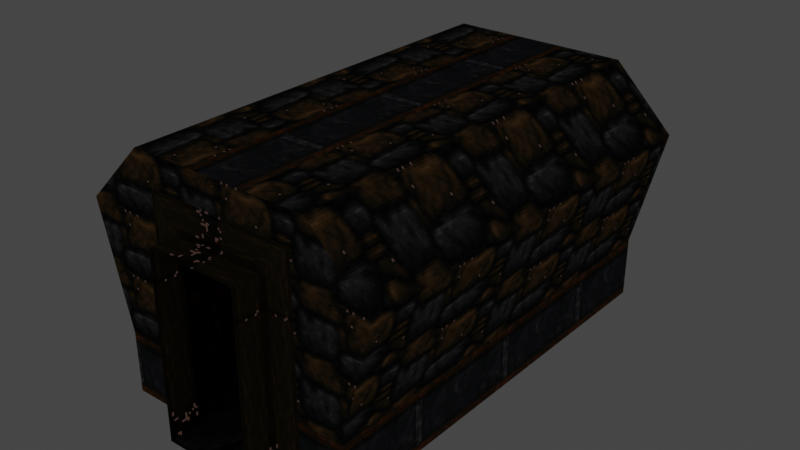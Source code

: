 # Source: c3l01g.blend  (saved by Blender 3.6.13; exported with 4.5.12 LTS)
import bpy
from mathutils import Matrix  # noqa: F401  (used for matrix-valued properties, if any)

bpy.ops.wm.read_factory_settings(use_empty=True)
scene = bpy.context.scene
scene.name = 'Scene'

# ---- collections
col_collection = bpy.data.collections.new('Collection'); scene.collection.children.link(col_collection)
col_c3l01a = bpy.data.collections.new('c3l01a'); scene.collection.children.link(col_c3l01a)
col_c3l01b = bpy.data.collections.new('c3l01b'); scene.collection.children.link(col_c3l01b)
col_c3l01c = bpy.data.collections.new('c3l01c'); scene.collection.children.link(col_c3l01c)
col_c3l01d = bpy.data.collections.new('c3l01d'); scene.collection.children.link(col_c3l01d)
col_c3l01e = bpy.data.collections.new('c3l01e'); scene.collection.children.link(col_c3l01e)
col_c3l01f = bpy.data.collections.new('c3l01f'); scene.collection.children.link(col_c3l01f)
col_c3l01g = bpy.data.collections.new('c3l01g'); scene.collection.children.link(col_c3l01g)

# ---- images (referenced by path relative to the original .blend; pixels are not part of the script)
import os
ASSET_DIR = os.environ.get("B2B_ASSET_DIR", "")  # directory of the original .blend (textures are referenced by path, not embedded)
HERE = os.path.dirname(os.path.abspath(__file__))  # packed textures are extracted next to this script under _unpacked/

def load_image(name, relpath, width, height, colorspace="sRGB"):
    """Load a texture the original file referenced (path relative to the .blend, or extracted next to this script)."""
    p = next((c for c in (os.path.join(HERE, relpath), os.path.join(ASSET_DIR, relpath)) if relpath and os.path.exists(c)), "")
    if p:
        img = bpy.data.images.load(p, check_existing=True)
        img.name = name
    else:  # same state as the original file: an image datablock whose file is absent (Cycles renders it pink)
        img = bpy.data.images.new(name, width, height)
        img.source = "FILE"
        img.filepath = "//" + (relpath or name)
    img.colorspace_settings.name = colorspace
    return img
img_024_004 = load_image('024_004', '_unpacked/024_004.a1318128.png', 64, 32, 'sRGB')
img_146_001 = load_image('146_001', '_unpacked/146_001.ea8855c1.png', 16, 128, 'sRGB')
img_146_001_emission = load_image('146_001_emission', '_unpacked/146_001_emission.7c9c19d0.png', 16, 128, 'sRGB')
img_019_004 = load_image('019_004', '_unpacked/019_004.d3926d77.png', 64, 32, 'sRGB')
img_019_004_emission = load_image('019_004_emission', '_unpacked/019_004_emission.5c71ef79.png', 64, 32, 'sRGB')
img_022_003 = load_image('022_003', '_unpacked/022_003.de1a7ba4.png', 64, 64, 'sRGB')

# ---- materials (node trees are filled in below, after node groups)
mat_024_004 = bpy.data.materials.new('024_004')
mat_024_004.use_backface_culling = True
mat_024_004.use_transparent_shadow = False
mat_024_004.preview_render_type = 'FLAT'
mat_024_004.diffuse_color = (0.9613, 0.9359, 0.9904, 1.0)
mat_146_001 = bpy.data.materials.new('146_001')
mat_146_001.use_backface_culling = True
mat_146_001.use_transparent_shadow = False
mat_146_001.preview_render_type = 'FLAT'
mat_146_001.diffuse_color = (0.3751, 0.1062, 0.6431, 1.0)
mat_019_004 = bpy.data.materials.new('019_004')
mat_019_004.use_backface_culling = True
mat_019_004.use_transparent_shadow = False
mat_019_004.preview_render_type = 'FLAT'
mat_019_004.diffuse_color = (0.7976, 0.9862, 0.2052, 1.0)
mat_022_003 = bpy.data.materials.new('022_003')
mat_022_003.use_backface_culling = True
mat_022_003.use_transparent_shadow = False
mat_022_003.preview_render_type = 'FLAT'
mat_022_003.diffuse_color = (0.4052, 0.681, 0.4812, 1.0)

# ---- material node trees
mat_024_004.use_nodes = True; mat_024_004.node_tree.nodes.clear()
_N = mat_024_004.node_tree.nodes; _L = mat_024_004.node_tree.links
n0 = _N.new('ShaderNodeOutputMaterial'); n0.name = 'Material Output'; n0.location = (300, 300)
n1 = _N.new('ShaderNodeBsdfDiffuse'); n1.name = 'Diffuse BSDF'; n1.location = (0, 0)
n2 = _N.new('ShaderNodeTexImage'); n2.name = 'Image Texture'; n2.location = (-256, 300)
n2.image = img_024_004
n2.interpolation = 'Closest'
_L.new(n2.outputs[0], n1.inputs[0])
_L.new(n1.outputs[0], n0.inputs[0])
n0.is_active_output = True
mat_146_001.use_nodes = True; mat_146_001.node_tree.nodes.clear()
_N = mat_146_001.node_tree.nodes; _L = mat_146_001.node_tree.links
n0 = _N.new('ShaderNodeOutputMaterial'); n0.name = 'Material Output'; n0.location = (300, 300)
n1 = _N.new('ShaderNodeBsdfDiffuse'); n1.name = 'Diffuse BSDF'; n1.location = (0, 0)
n2 = _N.new('ShaderNodeTexImage'); n2.name = 'Image Texture'; n2.location = (-256, 300)
n2.image = img_146_001
n2.interpolation = 'Closest'
n3 = _N.new('ShaderNodeTexImage'); n3.name = 'Image Texture.001'; n3.location = (0, 0)
n3.image = img_146_001_emission
n3.interpolation = 'Closest'
n4 = _N.new('ShaderNodeMixShader'); n4.name = 'Mix Shader'; n4.location = (0, 0)
n5 = _N.new('ShaderNodeEmission'); n5.name = 'Emission'; n5.location = (0, 0)
_L.new(n2.outputs[0], n1.inputs[0])
_L.new(n2.outputs[0], n5.inputs[0])
_L.new(n3.outputs[0], n4.inputs[0])
_L.new(n1.outputs[0], n4.inputs[1])
_L.new(n5.outputs[0], n4.inputs[2])
_L.new(n4.outputs[0], n0.inputs[0])
n0.is_active_output = True
mat_019_004.use_nodes = True; mat_019_004.node_tree.nodes.clear()
_N = mat_019_004.node_tree.nodes; _L = mat_019_004.node_tree.links
n0 = _N.new('ShaderNodeOutputMaterial'); n0.name = 'Material Output'; n0.location = (300, 300)
n1 = _N.new('ShaderNodeBsdfDiffuse'); n1.name = 'Diffuse BSDF'; n1.location = (0, 0)
n2 = _N.new('ShaderNodeTexImage'); n2.name = 'Image Texture'; n2.location = (-256, 300)
n2.image = img_019_004
n2.interpolation = 'Closest'
n3 = _N.new('ShaderNodeTexImage'); n3.name = 'Image Texture.001'; n3.location = (0, 0)
n3.image = img_019_004_emission
n3.interpolation = 'Closest'
n4 = _N.new('ShaderNodeMixShader'); n4.name = 'Mix Shader'; n4.location = (0, 0)
n5 = _N.new('ShaderNodeEmission'); n5.name = 'Emission'; n5.location = (0, 0)
_L.new(n2.outputs[0], n1.inputs[0])
_L.new(n2.outputs[0], n5.inputs[0])
_L.new(n3.outputs[0], n4.inputs[0])
_L.new(n1.outputs[0], n4.inputs[1])
_L.new(n5.outputs[0], n4.inputs[2])
_L.new(n4.outputs[0], n0.inputs[0])
n0.is_active_output = True
mat_022_003.use_nodes = True; mat_022_003.node_tree.nodes.clear()
_N = mat_022_003.node_tree.nodes; _L = mat_022_003.node_tree.links
n0 = _N.new('ShaderNodeOutputMaterial'); n0.name = 'Material Output'; n0.location = (300, 300)
n1 = _N.new('ShaderNodeBsdfDiffuse'); n1.name = 'Diffuse BSDF'; n1.location = (0, 0)
n2 = _N.new('ShaderNodeTexImage'); n2.name = 'Image Texture'; n2.location = (-256, 300)
n2.image = img_022_003
n2.interpolation = 'Closest'
_L.new(n2.outputs[0], n1.inputs[0])
_L.new(n1.outputs[0], n0.inputs[0])
n0.is_active_output = True

# ---- world
world_world = bpy.data.worlds.new('World'); scene.world = world_world
world_world.use_nodes = True; world_world.node_tree.nodes.clear()
_N = world_world.node_tree.nodes; _L = world_world.node_tree.links
n0 = _N.new('ShaderNodeOutputWorld'); n0.name = 'World Output'; n0.location = (300, 300)
n1 = _N.new('ShaderNodeBackground'); n1.name = 'Background'; n1.location = (10, 300)
n1.inputs[0].default_value = (0.05088, 0.05088, 0.05088, 1.0)
_L.new(n1.outputs[0], n0.inputs[0])
n0.is_active_output = True
world_world.color = (0.05088, 0.05088, 0.05088)
world_world.use_sun_shadow = False
world_world.sun_shadow_jitter_overblur = 0.0

# ---- meshes
me_bsp_model_0_006 = bpy.data.meshes.new('bsp_model_0.006')
me_bsp_model_0_006.from_pydata([(64.0, 16.0, 32.0), (64.0, 16.0, 0.0), (88.0, 16.0, 0.0), (88.0, 16.0, 32.0), (152.0, 16.0, 96.0), (152.0, 16.0, 0.0), (168.0, 16.0, 0.0), (168.0, 16.0, 32.0), (168.0, 16.0, 112.0), (192.0, 16.0, 32.0), (208.0, 16.0, 96.0), (176.0, 16.0, 128.0), (168.0, 16.0, 128.0), (48.0, 16.0, 96.0), (88.0, 16.0, 112.0), (88.0, 16.0, 128.0), (80.0, 16.0, 128.0), (144.0, 16.0, 128.0), (112.0, 16.0, 128.0), (104.0, 16.0, 96.0), (104.0, 16.0, 0.0), (192.0, 16.0, 0.0), (104.0, 240.0, 0.0), (88.0, 240.0, 0.0), (88.0, 240.0, 32.0), (88.0, 240.0, 112.0), (104.0, 240.0, 96.0), (168.0, 240.0, 112.0), (88.0, 240.0, 128.0), (112.0, 240.0, 128.0), (144.0, 240.0, 128.0), (168.0, 240.0, 128.0), (208.0, 240.0, 96.0), (192.0, 240.0, 32.0), (168.0, 240.0, 32.0), (176.0, 240.0, 128.0), (192.0, 240.0, 0.0), (168.0, 240.0, 0.0), (152.0, 240.0, 0.0), (152.0, 240.0, 96.0), (64.0, 240.0, 32.0), (48.0, 240.0, 96.0), (80.0, 240.0, 128.0), (64.0, 240.0, 0.0), (104.0, 256.0, 0.0), (152.0, 256.0, 0.0), (152.0, 256.0, 96.0), (104.0, 256.0, 96.0), (104.0, 0.0, 96.0), (152.0, 0.0, 96.0), (152.0, 0.0, 0.0), (104.0, 0.0, 0.0)], [], [(3, 2, 1, 0), (8, 7, 6, 5, 4), (12, 11, 10, 9, 7, 8), (16, 15, 14, 3, 0, 13), (12, 8, 14, 15, 18, 17), (8, 4, 19, 14), (19, 20, 2, 3, 14), (9, 21, 6, 7), (26, 25, 24, 23, 22), (31, 30, 29, 28, 25, 27), (35, 31, 27, 34, 33, 32), (33, 34, 37, 36), (27, 39, 38, 37, 34), (27, 25, 26, 39), (28, 42, 41, 40, 24, 25), (24, 40, 43, 23), (22, 38, 45, 44), (39, 26, 47, 46), (26, 22, 44, 47), (45, 38, 39, 46), (1, 2, 20, 5, 6, 21, 36, 37, 38, 22, 23, 43), (17, 18, 29, 30), (11, 12, 17, 30, 31, 35), (18, 15, 16, 42, 28, 29), (32, 33, 9, 10), (33, 36, 21, 9), (41, 13, 0, 40), (35, 32, 10, 11), (42, 16, 13, 41), (40, 0, 1, 43), (49, 48, 19, 4), (5, 20, 51, 50), (5, 50, 49, 4), (48, 51, 20, 19)])
me_bsp_model_0_006.polygons.foreach_set('material_index', [0, 1, 2, 2, 2, 1, 1, 0, 1, 2, 2, 0, 1, 1, 2, 0, 3, 1, 1, 1, 3, 0, 2, 2, 2, 0, 2, 2, 2, 0, 1, 3, 1, 1])
_uv = me_bsp_model_0_006.uv_layers.new(name='Float2')
_uv.uv.foreach_set('vector', [1.375, 1.0, 1.375, 0.0, 1.0, 0.0, 1.0, 1.0, 11.0, 0.875, 11.0, 0.25, 11.0, 0.0, 10.0, 0.0, 10.0, 0.75, 2.625, 4.0, 2.75, 4.0, 3.25, 3.0, 3.0, 1.0, 2.625, 1.0, 2.625, 3.5, 1.25, 4.0, 1.375, 4.0, 1.375, 3.5, 1.375, 1.0, 1.0, 1.0, 0.75, 3.0, 2.625, 4.0, 2.625, 3.5, 1.375, 3.5, 1.375, 4.0, 1.75, 4.0, 2.25, 4.0, 7.0, -1.312, 6.0, -1.188, 6.0, -0.8125, 7.0, -0.6875, 7.0, 0.75, 7.0, 0.0, 6.0, 0.0, 6.0, 0.25, 6.0, 0.875, 3.0, 1.0, 3.0, 0.0, 2.625, 0.0, 2.625, 1.0, 7.0, 0.75, 6.0, 0.875, 6.0, 0.25, 6.0, 0.0, 7.0, 0.0, 2.625, 4.0, 2.25, 4.0, 1.75, 4.0, 1.375, 4.0, 1.375, 3.5, 2.625, 3.5, 2.75, 4.0, 2.625, 4.0, 2.625, 3.5, 2.625, 1.0, 3.0, 1.0, 3.25, 3.0, 3.0, 1.0, 2.625, 1.0, 2.625, 0.0, 3.0, 0.0, 11.0, 0.875, 10.0, 0.75, 10.0, 0.0, 11.0, 0.0, 11.0, 0.25, 7.0, -1.312, 7.0, -0.6875, 6.0, -0.8125, 6.0, -1.188, 1.375, 4.0, 1.25, 4.0, 0.75, 3.0, 1.0, 1.0, 1.375, 1.0, 1.375, 3.5, 1.375, 1.0, 1.0, 1.0, 1.0, 0.0, 1.375, 0.0, 1.625, 3.75, 2.375, 3.75, 2.375, 4.0, 1.625, 4.0, 15.0, -1.188, 15.0, -0.8125, 16.0, -0.8125, 16.0, -1.188, 15.0, 0.75, 15.0, 0.0, 16.0, 0.0, 16.0, 0.75, 16.0, 0.0, 15.0, 0.0, 15.0, 0.75, 16.0, 0.75, 1.0, 0.25, 1.375, 0.25, 1.625, 0.25, 2.375, 0.25, 2.625, 0.25, 3.0, 0.25, 3.0, 3.75, 2.625, 3.75, 2.375, 3.75, 1.625, 3.75, 1.375, 3.75, 1.0, 3.75, 0.25, -4.0, 0.25, -3.0, 3.75, -3.0, 3.75, -4.0, 0.25, -4.0, 0.25, -3.75, 0.25, -3.0, 3.75, -3.0, 3.75, -3.75, 3.75, -4.0, -0.5625, 4.0, -0.5625, 3.25, -0.5625, 3.0, -4.062, 3.0, -4.062, 3.25, -4.062, 4.0, 3.75, 3.0, 3.75, 1.0, 0.25, 1.0, 0.25, 3.0, 3.75, 1.0, 3.75, 0.0, 0.25, 0.0, 0.25, 1.0, 3.75, 3.0, 0.25, 3.0, 0.25, 1.0, 3.75, 1.0, 4.75, -7.0, 4.75, -8.0, 1.25, -8.0, 1.25, -7.0, -3.062, 1.0, 0.4375, 1.0, 0.4375, 0.0, -3.062, 0.0, 3.75, 1.0, 0.25, 1.0, 0.25, 0.0, 3.75, 0.0, 0.0, -1.188, 0.0, -0.8125, 1.0, -0.8125, 1.0, -1.188, 2.375, 0.25, 1.625, 0.25, 1.625, 0.0, 2.375, 0.0, 1.0, 0.0, 0.0, 0.0, 0.0, 0.75, 1.0, 0.75, 0.0, 0.75, 0.0, 0.0, 1.0, 0.0, 1.0, 0.75])
me_bsp_model_0_006.materials.append(mat_024_004)
me_bsp_model_0_006.materials.append(mat_146_001)
me_bsp_model_0_006.materials.append(mat_019_004)
me_bsp_model_0_006.materials.append(mat_022_003)
me_bsp_model_0_006.update()

# ---- objects
ob_bsp_model_0 = bpy.data.objects.new('bsp_model_0', me_bsp_model_0_006)

# ---- transforms, parenting, visibility, modifiers, constraints
ob_bsp_model_0.location = (0.0, 0.0, 0.0)
ob_bsp_model_0.scale = (0.03125, 0.03125, 0.03125)

# ---- collection membership
col_c3l01g.objects.link(ob_bsp_model_0)

# ---- scene / render settings (as saved in the file)
scene.frame_start = 1; scene.frame_end = 250; scene.frame_set(2)
scene.render.engine = 'BLENDER_EEVEE_NEXT'
scene.cycles.sampling_pattern = 'TABULATED_SOBOL'
scene.view_settings.view_transform = 'Filmic'
bpy.context.view_layer.update()

# ---- added for rendering (the .blend has no active camera): camera
cam_auto = bpy.data.cameras.new('AutoCamera')
cam_auto.lens = 50.0
cam_auto.sensor_width = 36.0
cam_auto.clip_end = 1000.0
ob_auto_camera = bpy.data.objects.new('AutoCamera', cam_auto)
scene.collection.objects.link(ob_auto_camera)
ob_auto_camera.location = (13.4807, -7.37688, 9.58459)
ob_auto_camera.rotation_euler = (1.09748, -7.21219e-08, 0.694738)
scene.camera = ob_auto_camera
bpy.context.view_layer.update()
